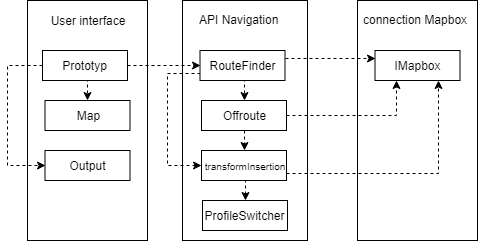

The diagram above was exported from draw.io. Its source (the exported page's mxGraphModel, read from the mxfile embedded in the PNG):
<mxGraphModel dx="830" dy="475" grid="1" gridSize="10" guides="1" tooltips="1" connect="1" arrows="1" fold="1" page="1" pageScale="1" pageWidth="827" pageHeight="1169" math="0" shadow="0">
  <root>
    <mxCell id="0" />
    <mxCell id="1" parent="0" />
    <mxCell id="zbZBtlbecBDnjp4AKuKM-1" value="" style="rounded=0;whiteSpace=wrap;html=1;" vertex="1" parent="1">
      <mxGeometry x="270" y="140" width="120" height="240" as="geometry" />
    </mxCell>
    <mxCell id="zbZBtlbecBDnjp4AKuKM-2" value="User interface" style="text;html=1;strokeColor=none;fillColor=none;align=center;verticalAlign=middle;whiteSpace=wrap;rounded=0;" vertex="1" parent="1">
      <mxGeometry x="285" y="150" width="90" height="20" as="geometry" />
    </mxCell>
    <mxCell id="zbZBtlbecBDnjp4AKuKM-5" value="" style="rounded=0;whiteSpace=wrap;html=1;" vertex="1" parent="1">
      <mxGeometry x="425" y="140" width="125" height="240" as="geometry" />
    </mxCell>
    <mxCell id="zbZBtlbecBDnjp4AKuKM-6" value="" style="rounded=0;whiteSpace=wrap;html=1;" vertex="1" parent="1">
      <mxGeometry x="600" y="140" width="120" height="240" as="geometry" />
    </mxCell>
    <mxCell id="zbZBtlbecBDnjp4AKuKM-4" value="connection Mapbox" style="text;html=1;resizable=0;points=[];autosize=1;align=left;verticalAlign=top;spacingTop=-4;" vertex="1" parent="1">
      <mxGeometry x="604" y="150" width="120" height="20" as="geometry" />
    </mxCell>
    <mxCell id="zbZBtlbecBDnjp4AKuKM-3" value="API Navigation&lt;br&gt;" style="text;html=1;resizable=0;points=[];autosize=1;align=left;verticalAlign=top;spacingTop=-4;" vertex="1" parent="1">
      <mxGeometry x="440" y="150" width="90" height="20" as="geometry" />
    </mxCell>
    <mxCell id="zbZBtlbecBDnjp4AKuKM-20" style="edgeStyle=orthogonalEdgeStyle;rounded=0;orthogonalLoop=1;jettySize=auto;html=1;exitX=1;exitY=0.5;exitDx=0;exitDy=0;entryX=0;entryY=0.5;entryDx=0;entryDy=0;dashed=1;" edge="1" parent="1" source="zbZBtlbecBDnjp4AKuKM-7" target="zbZBtlbecBDnjp4AKuKM-12">
      <mxGeometry relative="1" as="geometry" />
    </mxCell>
    <mxCell id="zbZBtlbecBDnjp4AKuKM-21" style="edgeStyle=orthogonalEdgeStyle;rounded=0;orthogonalLoop=1;jettySize=auto;html=1;exitX=0.5;exitY=1;exitDx=0;exitDy=0;entryX=0.5;entryY=0;entryDx=0;entryDy=0;dashed=1;" edge="1" parent="1" source="zbZBtlbecBDnjp4AKuKM-7" target="zbZBtlbecBDnjp4AKuKM-9">
      <mxGeometry relative="1" as="geometry" />
    </mxCell>
    <mxCell id="zbZBtlbecBDnjp4AKuKM-22" style="edgeStyle=orthogonalEdgeStyle;rounded=0;orthogonalLoop=1;jettySize=auto;html=1;exitX=0;exitY=0.5;exitDx=0;exitDy=0;entryX=0;entryY=0.5;entryDx=0;entryDy=0;dashed=1;" edge="1" parent="1" source="zbZBtlbecBDnjp4AKuKM-7" target="zbZBtlbecBDnjp4AKuKM-8">
      <mxGeometry relative="1" as="geometry">
        <Array as="points">
          <mxPoint x="250" y="205" />
          <mxPoint x="250" y="305" />
        </Array>
      </mxGeometry>
    </mxCell>
    <mxCell id="zbZBtlbecBDnjp4AKuKM-7" value="Prototyp" style="rounded=0;whiteSpace=wrap;html=1;" vertex="1" parent="1">
      <mxGeometry x="285" y="190" width="85" height="30" as="geometry" />
    </mxCell>
    <mxCell id="zbZBtlbecBDnjp4AKuKM-8" value="Output" style="rounded=0;whiteSpace=wrap;html=1;" vertex="1" parent="1">
      <mxGeometry x="287.5" y="290" width="85" height="30" as="geometry" />
    </mxCell>
    <mxCell id="zbZBtlbecBDnjp4AKuKM-9" value="Map" style="rounded=0;whiteSpace=wrap;html=1;" vertex="1" parent="1">
      <mxGeometry x="287.5" y="240" width="85" height="30" as="geometry" />
    </mxCell>
    <mxCell id="zbZBtlbecBDnjp4AKuKM-23" style="edgeStyle=orthogonalEdgeStyle;rounded=0;orthogonalLoop=1;jettySize=auto;html=1;exitX=0.5;exitY=1;exitDx=0;exitDy=0;entryX=0.5;entryY=0;entryDx=0;entryDy=0;dashed=1;" edge="1" parent="1" source="zbZBtlbecBDnjp4AKuKM-12" target="zbZBtlbecBDnjp4AKuKM-15">
      <mxGeometry relative="1" as="geometry" />
    </mxCell>
    <mxCell id="zbZBtlbecBDnjp4AKuKM-27" style="edgeStyle=orthogonalEdgeStyle;rounded=0;orthogonalLoop=1;jettySize=auto;html=1;exitX=1;exitY=0.25;exitDx=0;exitDy=0;entryX=0;entryY=0.25;entryDx=0;entryDy=0;dashed=1;" edge="1" parent="1" source="zbZBtlbecBDnjp4AKuKM-12" target="zbZBtlbecBDnjp4AKuKM-13">
      <mxGeometry relative="1" as="geometry" />
    </mxCell>
    <mxCell id="zbZBtlbecBDnjp4AKuKM-31" style="edgeStyle=orthogonalEdgeStyle;rounded=0;orthogonalLoop=1;jettySize=auto;html=1;exitX=0;exitY=0.75;exitDx=0;exitDy=0;entryX=0;entryY=0.5;entryDx=0;entryDy=0;dashed=1;" edge="1" parent="1" source="zbZBtlbecBDnjp4AKuKM-12" target="zbZBtlbecBDnjp4AKuKM-16">
      <mxGeometry relative="1" as="geometry">
        <Array as="points">
          <mxPoint x="410" y="213" />
          <mxPoint x="410" y="305" />
        </Array>
      </mxGeometry>
    </mxCell>
    <mxCell id="zbZBtlbecBDnjp4AKuKM-12" value="RouteFinder" style="rounded=0;whiteSpace=wrap;html=1;" vertex="1" parent="1">
      <mxGeometry x="442.5" y="190" width="85" height="30" as="geometry" />
    </mxCell>
    <mxCell id="zbZBtlbecBDnjp4AKuKM-13" value="IMapbox" style="rounded=0;whiteSpace=wrap;html=1;" vertex="1" parent="1">
      <mxGeometry x="617.5" y="190" width="85" height="30" as="geometry" />
    </mxCell>
    <mxCell id="zbZBtlbecBDnjp4AKuKM-14" value="ProfileSwitcher" style="rounded=0;whiteSpace=wrap;html=1;" vertex="1" parent="1">
      <mxGeometry x="445" y="340" width="85" height="30" as="geometry" />
    </mxCell>
    <mxCell id="zbZBtlbecBDnjp4AKuKM-29" style="edgeStyle=orthogonalEdgeStyle;rounded=0;orthogonalLoop=1;jettySize=auto;html=1;exitX=1;exitY=0.5;exitDx=0;exitDy=0;entryX=0.25;entryY=1;entryDx=0;entryDy=0;dashed=1;" edge="1" parent="1" source="zbZBtlbecBDnjp4AKuKM-15" target="zbZBtlbecBDnjp4AKuKM-13">
      <mxGeometry relative="1" as="geometry" />
    </mxCell>
    <mxCell id="zbZBtlbecBDnjp4AKuKM-33" style="edgeStyle=orthogonalEdgeStyle;rounded=0;orthogonalLoop=1;jettySize=auto;html=1;exitX=0.5;exitY=1;exitDx=0;exitDy=0;entryX=0.5;entryY=0;entryDx=0;entryDy=0;dashed=1;" edge="1" parent="1" source="zbZBtlbecBDnjp4AKuKM-15" target="zbZBtlbecBDnjp4AKuKM-16">
      <mxGeometry relative="1" as="geometry" />
    </mxCell>
    <mxCell id="zbZBtlbecBDnjp4AKuKM-15" value="Offroute" style="rounded=0;whiteSpace=wrap;html=1;" vertex="1" parent="1">
      <mxGeometry x="444" y="240" width="85" height="30" as="geometry" />
    </mxCell>
    <mxCell id="zbZBtlbecBDnjp4AKuKM-26" style="edgeStyle=orthogonalEdgeStyle;rounded=0;orthogonalLoop=1;jettySize=auto;html=1;exitX=0.5;exitY=1;exitDx=0;exitDy=0;entryX=0.5;entryY=0;entryDx=0;entryDy=0;dashed=1;" edge="1" parent="1" source="zbZBtlbecBDnjp4AKuKM-16" target="zbZBtlbecBDnjp4AKuKM-14">
      <mxGeometry relative="1" as="geometry" />
    </mxCell>
    <mxCell id="zbZBtlbecBDnjp4AKuKM-30" style="edgeStyle=orthogonalEdgeStyle;rounded=0;orthogonalLoop=1;jettySize=auto;html=1;exitX=1;exitY=0.75;exitDx=0;exitDy=0;entryX=0.75;entryY=1;entryDx=0;entryDy=0;dashed=1;" edge="1" parent="1" source="zbZBtlbecBDnjp4AKuKM-16" target="zbZBtlbecBDnjp4AKuKM-13">
      <mxGeometry relative="1" as="geometry" />
    </mxCell>
    <mxCell id="zbZBtlbecBDnjp4AKuKM-16" value="&lt;font style=&quot;font-size: 10px&quot;&gt;transformInsertion&lt;/font&gt;" style="rounded=0;whiteSpace=wrap;html=1;" vertex="1" parent="1">
      <mxGeometry x="444" y="290" width="85" height="30" as="geometry" />
    </mxCell>
  </root>
</mxGraphModel>